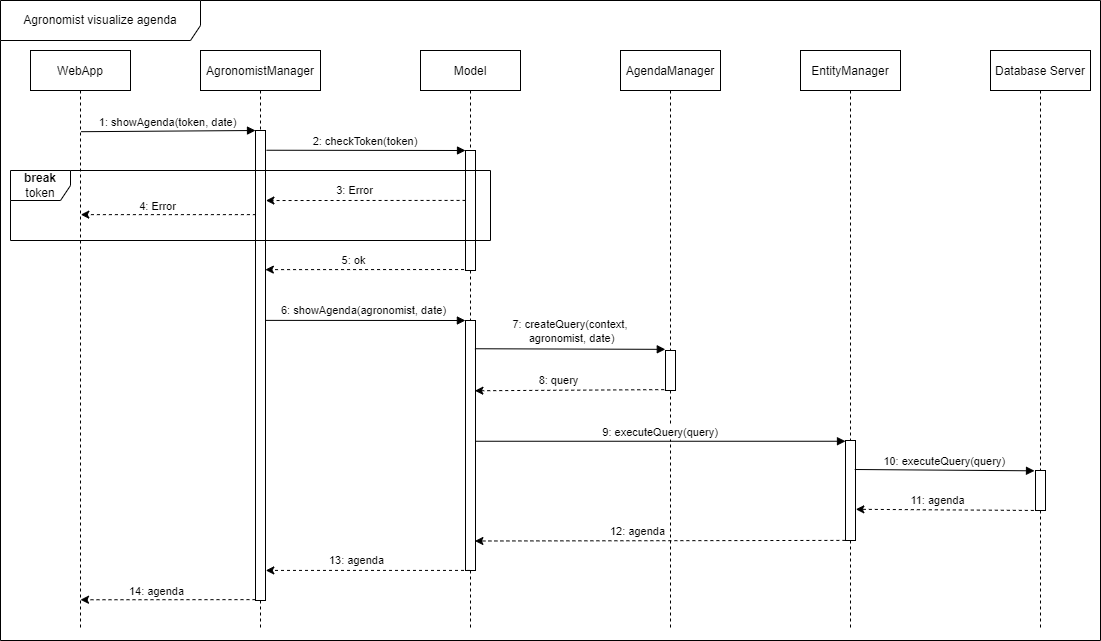

The diagram above was exported from draw.io. Its source (the exported page's mxGraphModel, read from the mxfile embedded in the PNG):
<mxGraphModel dx="1038" dy="547" grid="1" gridSize="10" guides="1" tooltips="1" connect="1" arrows="1" fold="1" page="1" pageScale="1" pageWidth="850" pageHeight="1100" math="0" shadow="0">
  <root>
    <mxCell id="0" />
    <mxCell id="1" parent="0" />
    <mxCell id="RTbBwietddfXlOpTOgNv-1" value="Agronomist visualize agenda" style="shape=umlFrame;whiteSpace=wrap;html=1;width=200;height=40;" parent="1" vertex="1">
      <mxGeometry x="90" y="30" width="1100" height="640" as="geometry" />
    </mxCell>
    <mxCell id="3nuBFxr9cyL0pnOWT2aG-1" value="WebApp" style="shape=umlLifeline;perimeter=lifelinePerimeter;container=1;collapsible=0;recursiveResize=0;rounded=0;shadow=0;strokeWidth=1;" parent="1" vertex="1">
      <mxGeometry x="120" y="80" width="100" height="580" as="geometry" />
    </mxCell>
    <mxCell id="6U2zVSYjjsjtAUyyJuRD-36" value="" style="endArrow=classic;html=1;rounded=0;exitX=0.041;exitY=0.179;exitDx=0;exitDy=0;exitPerimeter=0;dashed=1;entryX=0.5;entryY=0.947;entryDx=0;entryDy=0;entryPerimeter=0;" parent="3nuBFxr9cyL0pnOWT2aG-1" target="3nuBFxr9cyL0pnOWT2aG-1" edge="1">
      <mxGeometry width="50" height="50" relative="1" as="geometry">
        <mxPoint x="225.00000000000006" y="549.13" as="sourcePoint" />
        <mxPoint x="55" y="549" as="targetPoint" />
      </mxGeometry>
    </mxCell>
    <mxCell id="6U2zVSYjjsjtAUyyJuRD-37" value="14: agenda" style="edgeLabel;html=1;align=center;verticalAlign=middle;resizable=0;points=[];" parent="6U2zVSYjjsjtAUyyJuRD-36" vertex="1" connectable="0">
      <mxGeometry x="0.3827" y="-1" relative="1" as="geometry">
        <mxPoint x="22" y="-8" as="offset" />
      </mxGeometry>
    </mxCell>
    <mxCell id="3nuBFxr9cyL0pnOWT2aG-5" value="AgronomistManager" style="shape=umlLifeline;perimeter=lifelinePerimeter;container=1;collapsible=0;recursiveResize=0;rounded=0;shadow=0;strokeWidth=1;" parent="1" vertex="1">
      <mxGeometry x="290" y="80" width="120" height="580" as="geometry" />
    </mxCell>
    <mxCell id="3nuBFxr9cyL0pnOWT2aG-6" value="" style="points=[];perimeter=orthogonalPerimeter;rounded=0;shadow=0;strokeWidth=1;" parent="3nuBFxr9cyL0pnOWT2aG-5" vertex="1">
      <mxGeometry x="55" y="80" width="10" height="470" as="geometry" />
    </mxCell>
    <mxCell id="3nuBFxr9cyL0pnOWT2aG-8" value="1: showAgenda(token, date)" style="verticalAlign=bottom;endArrow=block;entryX=0;entryY=0;shadow=0;strokeWidth=1;exitX=0.506;exitY=0.14;exitDx=0;exitDy=0;exitPerimeter=0;" parent="1" source="3nuBFxr9cyL0pnOWT2aG-1" target="3nuBFxr9cyL0pnOWT2aG-6" edge="1">
      <mxGeometry relative="1" as="geometry">
        <mxPoint x="175" y="159.9999999999999" as="sourcePoint" />
      </mxGeometry>
    </mxCell>
    <mxCell id="6U2zVSYjjsjtAUyyJuRD-1" value="Model" style="shape=umlLifeline;perimeter=lifelinePerimeter;container=1;collapsible=0;recursiveResize=0;rounded=0;shadow=0;strokeWidth=1;" parent="1" vertex="1">
      <mxGeometry x="510" y="80" width="100" height="580" as="geometry" />
    </mxCell>
    <mxCell id="6U2zVSYjjsjtAUyyJuRD-2" value="" style="points=[];perimeter=orthogonalPerimeter;rounded=0;shadow=0;strokeWidth=1;" parent="6U2zVSYjjsjtAUyyJuRD-1" vertex="1">
      <mxGeometry x="45" y="100" width="10" height="120" as="geometry" />
    </mxCell>
    <mxCell id="6U2zVSYjjsjtAUyyJuRD-26" value="" style="points=[];perimeter=orthogonalPerimeter;rounded=0;shadow=0;strokeWidth=1;" parent="6U2zVSYjjsjtAUyyJuRD-1" vertex="1">
      <mxGeometry x="45" y="270" width="10" height="250" as="geometry" />
    </mxCell>
    <mxCell id="6U2zVSYjjsjtAUyyJuRD-4" value="" style="endArrow=classic;html=1;rounded=0;dashed=1;entryX=1.04;entryY=0.149;entryDx=0;entryDy=0;entryPerimeter=0;exitX=0.007;exitY=0.416;exitDx=0;exitDy=0;exitPerimeter=0;" parent="1" source="6U2zVSYjjsjtAUyyJuRD-2" target="3nuBFxr9cyL0pnOWT2aG-6" edge="1">
      <mxGeometry width="50" height="50" relative="1" as="geometry">
        <mxPoint x="530" y="230" as="sourcePoint" />
        <mxPoint x="360" y="230" as="targetPoint" />
      </mxGeometry>
    </mxCell>
    <mxCell id="6U2zVSYjjsjtAUyyJuRD-17" value="3: Error" style="edgeLabel;html=1;align=center;verticalAlign=middle;resizable=0;points=[];" parent="6U2zVSYjjsjtAUyyJuRD-4" vertex="1" connectable="0">
      <mxGeometry x="0.1204" y="-1" relative="1" as="geometry">
        <mxPoint y="-9" as="offset" />
      </mxGeometry>
    </mxCell>
    <mxCell id="6U2zVSYjjsjtAUyyJuRD-5" value="" style="endArrow=classic;html=1;rounded=0;exitX=0.041;exitY=0.179;exitDx=0;exitDy=0;exitPerimeter=0;dashed=1;entryX=0.503;entryY=0.283;entryDx=0;entryDy=0;entryPerimeter=0;" parent="1" source="3nuBFxr9cyL0pnOWT2aG-6" target="3nuBFxr9cyL0pnOWT2aG-1" edge="1">
      <mxGeometry width="50" height="50" relative="1" as="geometry">
        <mxPoint x="360.0800000000001" y="259.99999999999994" as="sourcePoint" />
        <mxPoint x="175" y="244.13" as="targetPoint" />
      </mxGeometry>
    </mxCell>
    <mxCell id="6U2zVSYjjsjtAUyyJuRD-18" value="4: Error" style="edgeLabel;html=1;align=center;verticalAlign=middle;resizable=0;points=[];" parent="6U2zVSYjjsjtAUyyJuRD-5" vertex="1" connectable="0">
      <mxGeometry x="0.3827" y="-1" relative="1" as="geometry">
        <mxPoint x="22" y="-8" as="offset" />
      </mxGeometry>
    </mxCell>
    <mxCell id="6U2zVSYjjsjtAUyyJuRD-6" value="AgendaManager" style="shape=umlLifeline;perimeter=lifelinePerimeter;container=1;collapsible=0;recursiveResize=0;rounded=0;shadow=0;strokeWidth=1;" parent="1" vertex="1">
      <mxGeometry x="710" y="80" width="100" height="580" as="geometry" />
    </mxCell>
    <mxCell id="6U2zVSYjjsjtAUyyJuRD-7" value="" style="points=[];perimeter=orthogonalPerimeter;rounded=0;shadow=0;strokeWidth=1;" parent="6U2zVSYjjsjtAUyyJuRD-6" vertex="1">
      <mxGeometry x="45" y="300" width="10" height="40" as="geometry" />
    </mxCell>
    <mxCell id="6U2zVSYjjsjtAUyyJuRD-8" value="EntityManager" style="shape=umlLifeline;perimeter=lifelinePerimeter;container=1;collapsible=0;recursiveResize=0;rounded=0;shadow=0;strokeWidth=1;" parent="1" vertex="1">
      <mxGeometry x="890" y="80" width="100" height="580" as="geometry" />
    </mxCell>
    <mxCell id="6U2zVSYjjsjtAUyyJuRD-9" value="" style="points=[];perimeter=orthogonalPerimeter;rounded=0;shadow=0;strokeWidth=1;" parent="6U2zVSYjjsjtAUyyJuRD-8" vertex="1">
      <mxGeometry x="45" y="390" width="10" height="100" as="geometry" />
    </mxCell>
    <mxCell id="6U2zVSYjjsjtAUyyJuRD-12" value="Database Server" style="shape=umlLifeline;perimeter=lifelinePerimeter;container=1;collapsible=0;recursiveResize=0;rounded=0;shadow=0;strokeWidth=1;" parent="1" vertex="1">
      <mxGeometry x="1080" y="80" width="100" height="580" as="geometry" />
    </mxCell>
    <mxCell id="6U2zVSYjjsjtAUyyJuRD-13" value="" style="points=[];perimeter=orthogonalPerimeter;rounded=0;shadow=0;strokeWidth=1;" parent="6U2zVSYjjsjtAUyyJuRD-12" vertex="1">
      <mxGeometry x="45" y="420" width="10" height="40" as="geometry" />
    </mxCell>
    <mxCell id="6U2zVSYjjsjtAUyyJuRD-22" value="" style="verticalAlign=bottom;endArrow=block;shadow=0;strokeWidth=1;entryX=-0.02;entryY=0.41;entryDx=0;entryDy=0;entryPerimeter=0;exitX=0.94;exitY=0.397;exitDx=0;exitDy=0;exitPerimeter=0;" parent="1" edge="1">
      <mxGeometry relative="1" as="geometry">
        <mxPoint x="564.4000000000001" y="378.25" as="sourcePoint" />
        <mxPoint x="754.8" y="378.85" as="targetPoint" />
      </mxGeometry>
    </mxCell>
    <mxCell id="xh46QyuTUofI6n1EpboW-2" value="7: createQuery(context, &lt;br&gt;agronomist,&amp;nbsp;date)" style="edgeLabel;html=1;align=center;verticalAlign=middle;resizable=0;points=[];" parent="6U2zVSYjjsjtAUyyJuRD-22" vertex="1" connectable="0">
      <mxGeometry x="-0.2145" y="-1" relative="1" as="geometry">
        <mxPoint x="21" y="-19" as="offset" />
      </mxGeometry>
    </mxCell>
    <mxCell id="6U2zVSYjjsjtAUyyJuRD-24" value="" style="endArrow=classic;html=1;rounded=0;dashed=1;entryX=0.94;entryY=0.481;entryDx=0;entryDy=0;entryPerimeter=0;exitX=-0.127;exitY=0.489;exitDx=0;exitDy=0;exitPerimeter=0;" parent="1" edge="1">
      <mxGeometry width="50" height="50" relative="1" as="geometry">
        <mxPoint x="753.73" y="419.14" as="sourcePoint" />
        <mxPoint x="564.4000000000001" y="420.25" as="targetPoint" />
      </mxGeometry>
    </mxCell>
    <mxCell id="6U2zVSYjjsjtAUyyJuRD-25" value="8: query" style="edgeLabel;html=1;align=center;verticalAlign=middle;resizable=0;points=[];" parent="6U2zVSYjjsjtAUyyJuRD-24" vertex="1" connectable="0">
      <mxGeometry x="0.1204" y="-1" relative="1" as="geometry">
        <mxPoint y="-9" as="offset" />
      </mxGeometry>
    </mxCell>
    <mxCell id="6U2zVSYjjsjtAUyyJuRD-27" value="9: executeQuery(query)" style="verticalAlign=bottom;endArrow=block;shadow=0;strokeWidth=1;exitX=1.011;exitY=0.483;exitDx=0;exitDy=0;exitPerimeter=0;" parent="1" source="6U2zVSYjjsjtAUyyJuRD-26" target="6U2zVSYjjsjtAUyyJuRD-9" edge="1">
      <mxGeometry relative="1" as="geometry">
        <mxPoint x="570" y="471" as="sourcePoint" />
        <mxPoint x="764.8" y="470.6" as="targetPoint" />
      </mxGeometry>
    </mxCell>
    <mxCell id="6U2zVSYjjsjtAUyyJuRD-28" value="10: executeQuery(query)" style="verticalAlign=bottom;endArrow=block;shadow=0;strokeWidth=1;exitX=0.922;exitY=0.29;exitDx=0;exitDy=0;exitPerimeter=0;entryX=-0.1;entryY=0.008;entryDx=0;entryDy=0;entryPerimeter=0;" parent="1" source="6U2zVSYjjsjtAUyyJuRD-9" target="6U2zVSYjjsjtAUyyJuRD-13" edge="1">
      <mxGeometry relative="1" as="geometry">
        <mxPoint x="950.0000000000001" y="500" as="sourcePoint" />
        <mxPoint x="1120" y="501" as="targetPoint" />
      </mxGeometry>
    </mxCell>
    <mxCell id="6U2zVSYjjsjtAUyyJuRD-30" value="" style="endArrow=classic;html=1;rounded=0;dashed=1;exitX=-0.127;exitY=0.489;exitDx=0;exitDy=0;exitPerimeter=0;entryX=1.033;entryY=0.688;entryDx=0;entryDy=0;entryPerimeter=0;" parent="1" target="6U2zVSYjjsjtAUyyJuRD-9" edge="1">
      <mxGeometry width="50" height="50" relative="1" as="geometry">
        <mxPoint x="1129.33" y="540" as="sourcePoint" />
        <mxPoint x="950" y="541" as="targetPoint" />
      </mxGeometry>
    </mxCell>
    <mxCell id="6U2zVSYjjsjtAUyyJuRD-31" value="11: agenda" style="edgeLabel;html=1;align=center;verticalAlign=middle;resizable=0;points=[];" parent="6U2zVSYjjsjtAUyyJuRD-30" vertex="1" connectable="0">
      <mxGeometry x="0.1204" y="-1" relative="1" as="geometry">
        <mxPoint y="-9" as="offset" />
      </mxGeometry>
    </mxCell>
    <mxCell id="6U2zVSYjjsjtAUyyJuRD-32" value="" style="endArrow=classic;html=1;rounded=0;dashed=1;exitX=-0.011;exitY=0.999;exitDx=0;exitDy=0;exitPerimeter=0;entryX=0.94;entryY=0.882;entryDx=0;entryDy=0;entryPerimeter=0;" parent="1" source="6U2zVSYjjsjtAUyyJuRD-9" target="6U2zVSYjjsjtAUyyJuRD-26" edge="1">
      <mxGeometry width="50" height="50" relative="1" as="geometry">
        <mxPoint x="914.1299999999999" y="564.5800000000002" as="sourcePoint" />
        <mxPoint x="570" y="570" as="targetPoint" />
      </mxGeometry>
    </mxCell>
    <mxCell id="6U2zVSYjjsjtAUyyJuRD-33" value="12: agenda" style="edgeLabel;html=1;align=center;verticalAlign=middle;resizable=0;points=[];" parent="6U2zVSYjjsjtAUyyJuRD-32" vertex="1" connectable="0">
      <mxGeometry x="0.1204" y="-1" relative="1" as="geometry">
        <mxPoint y="-9" as="offset" />
      </mxGeometry>
    </mxCell>
    <mxCell id="6U2zVSYjjsjtAUyyJuRD-34" value="" style="endArrow=classic;html=1;rounded=0;dashed=1;entryX=1.029;entryY=0.936;entryDx=0;entryDy=0;entryPerimeter=0;" parent="1" source="6U2zVSYjjsjtAUyyJuRD-1" target="3nuBFxr9cyL0pnOWT2aG-6" edge="1">
      <mxGeometry width="50" height="50" relative="1" as="geometry">
        <mxPoint x="539.96" y="600" as="sourcePoint" />
        <mxPoint x="360" y="600" as="targetPoint" />
      </mxGeometry>
    </mxCell>
    <mxCell id="6U2zVSYjjsjtAUyyJuRD-35" value="13: agenda" style="edgeLabel;html=1;align=center;verticalAlign=middle;resizable=0;points=[];" parent="6U2zVSYjjsjtAUyyJuRD-34" vertex="1" connectable="0">
      <mxGeometry x="0.1204" y="-1" relative="1" as="geometry">
        <mxPoint y="-9" as="offset" />
      </mxGeometry>
    </mxCell>
    <mxCell id="6U2zVSYjjsjtAUyyJuRD-3" value="2: checkToken(token)" style="verticalAlign=bottom;endArrow=block;shadow=0;strokeWidth=1;exitX=1.103;exitY=0.042;exitDx=0;exitDy=0;exitPerimeter=0;" parent="1" source="3nuBFxr9cyL0pnOWT2aG-6" target="6U2zVSYjjsjtAUyyJuRD-2" edge="1">
      <mxGeometry relative="1" as="geometry">
        <mxPoint x="360" y="180" as="sourcePoint" />
        <mxPoint x="515" y="180.0000000000001" as="targetPoint" />
      </mxGeometry>
    </mxCell>
    <mxCell id="6U2zVSYjjsjtAUyyJuRD-19" value="" style="endArrow=classic;html=1;rounded=0;dashed=1;entryX=0.984;entryY=0.296;entryDx=0;entryDy=0;entryPerimeter=0;exitX=-0.144;exitY=0.992;exitDx=0;exitDy=0;exitPerimeter=0;" parent="1" source="6U2zVSYjjsjtAUyyJuRD-2" target="3nuBFxr9cyL0pnOWT2aG-6" edge="1">
      <mxGeometry width="50" height="50" relative="1" as="geometry">
        <mxPoint x="530" y="299" as="sourcePoint" />
        <mxPoint x="360" y="300" as="targetPoint" />
      </mxGeometry>
    </mxCell>
    <mxCell id="6U2zVSYjjsjtAUyyJuRD-20" value="5: ok" style="edgeLabel;html=1;align=center;verticalAlign=middle;resizable=0;points=[];" parent="6U2zVSYjjsjtAUyyJuRD-19" vertex="1" connectable="0">
      <mxGeometry x="0.1204" y="-1" relative="1" as="geometry">
        <mxPoint y="-9" as="offset" />
      </mxGeometry>
    </mxCell>
    <mxCell id="6U2zVSYjjsjtAUyyJuRD-21" value="" style="verticalAlign=bottom;endArrow=block;shadow=0;strokeWidth=1;exitX=0.989;exitY=0.404;exitDx=0;exitDy=0;exitPerimeter=0;entryX=-0.011;entryY=0;entryDx=0;entryDy=0;entryPerimeter=0;" parent="1" source="3nuBFxr9cyL0pnOWT2aG-6" target="6U2zVSYjjsjtAUyyJuRD-26" edge="1">
      <mxGeometry relative="1" as="geometry">
        <mxPoint x="360" y="350" as="sourcePoint" />
        <mxPoint x="530" y="350" as="targetPoint" />
      </mxGeometry>
    </mxCell>
    <mxCell id="xh46QyuTUofI6n1EpboW-1" value="6: showAgenda(agronomist, date)" style="edgeLabel;html=1;align=center;verticalAlign=middle;resizable=0;points=[];" parent="6U2zVSYjjsjtAUyyJuRD-21" vertex="1" connectable="0">
      <mxGeometry x="-0.6858" y="-2" relative="1" as="geometry">
        <mxPoint x="67" y="-12" as="offset" />
      </mxGeometry>
    </mxCell>
    <mxCell id="ozHIPnGzoo6-2o6eLbH7-1" value="break&lt;br&gt;&lt;span style=&quot;font-weight: normal&quot;&gt;token&lt;/span&gt;" style="shape=umlFrame;whiteSpace=wrap;html=1;fontStyle=1" parent="1" vertex="1">
      <mxGeometry x="100" y="200" width="480" height="70" as="geometry" />
    </mxCell>
  </root>
</mxGraphModel>